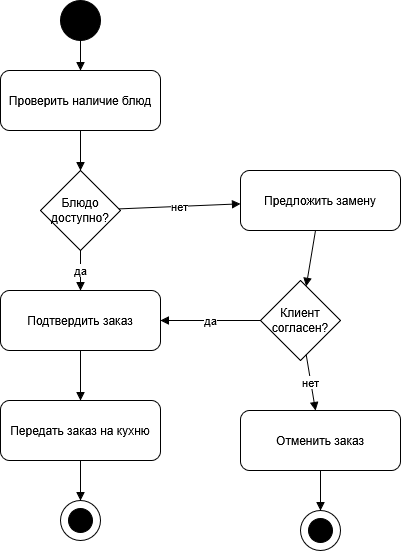

The diagram above was exported from draw.io. Its source (the exported page's mxGraphModel, read from the mxfile embedded in the PNG):
<mxGraphModel dx="862" dy="602" grid="1" gridSize="10" guides="1" tooltips="1" connect="1" arrows="1" fold="1" page="1" pageScale="1" pageWidth="827" pageHeight="1169" math="0" shadow="0">
  <root>
    <mxCell id="0" />
    <mxCell id="1" parent="0" />
    <mxCell id="2" parent="1" style="ellipse;whiteSpace=wrap;html=1;fillColor=#000000;strokeColor=#000000;" value="" vertex="1">
      <mxGeometry height="40" width="40" x="180" y="40" as="geometry" />
    </mxCell>
    <mxCell id="3" parent="1" style="rounded=1;whiteSpace=wrap;html=1;" value="Проверить наличие блюд" vertex="1">
      <mxGeometry height="60" width="160" x="120" y="110" as="geometry" />
    </mxCell>
    <mxCell id="4" parent="1" style="rhombus;whiteSpace=wrap;html=1;" value="Блюдо доступно?" vertex="1">
      <mxGeometry height="80" width="80" x="160" y="210" as="geometry" />
    </mxCell>
    <mxCell id="5" parent="1" style="rounded=1;whiteSpace=wrap;html=1;" value="Предложить замену" vertex="1">
      <mxGeometry height="60" width="160" x="360" y="210" as="geometry" />
    </mxCell>
    <mxCell id="6" parent="1" style="rhombus;whiteSpace=wrap;html=1;" value="Клиент согласен?" vertex="1">
      <mxGeometry height="80" width="80" x="380" y="320" as="geometry" />
    </mxCell>
    <mxCell id="7" parent="1" style="rounded=1;whiteSpace=wrap;html=1;" value="Подтвердить заказ" vertex="1">
      <mxGeometry height="60" width="160" x="120" y="330" as="geometry" />
    </mxCell>
    <mxCell id="8" parent="1" style="rounded=1;whiteSpace=wrap;html=1;" value="Отменить заказ" vertex="1">
      <mxGeometry height="60" width="160" x="360" y="450" as="geometry" />
    </mxCell>
    <mxCell id="9" parent="1" style="rounded=1;whiteSpace=wrap;html=1;" value="Передать заказ на кухню" vertex="1">
      <mxGeometry height="60" width="160" x="120" y="440" as="geometry" />
    </mxCell>
    <mxCell id="10" parent="1" style="ellipse;whiteSpace=wrap;html=1;fillColor=#FFFFFF;strokeColor=#000000;" value="" vertex="1">
      <mxGeometry height="40" width="40" x="180" y="540" as="geometry" />
    </mxCell>
    <mxCell id="11" parent="1" style="ellipse;whiteSpace=wrap;html=1;fillColor=#000000;strokeColor=#000000;" value="" vertex="1">
      <mxGeometry height="24" width="24" x="188" y="548" as="geometry" />
    </mxCell>
    <mxCell id="12" parent="1" style="ellipse;whiteSpace=wrap;html=1;fillColor=#FFFFFF;strokeColor=#000000;" value="" vertex="1">
      <mxGeometry height="40" width="40" x="420" y="550" as="geometry" />
    </mxCell>
    <mxCell id="13" parent="1" style="ellipse;whiteSpace=wrap;html=1;fillColor=#000000;strokeColor=#000000;" value="" vertex="1">
      <mxGeometry height="24" width="24" x="428" y="558" as="geometry" />
    </mxCell>
    <mxCell id="14" edge="1" parent="1" source="2" style="endArrow=block;html=1;rounded=0;exitX=0.5;exitY=1;entryX=0.5;entryY=0;" target="3" value="">
      <mxGeometry relative="1" as="geometry" />
    </mxCell>
    <mxCell id="15" edge="1" parent="1" source="3" style="endArrow=block;html=1;rounded=0;" target="4" value="">
      <mxGeometry relative="1" as="geometry" />
    </mxCell>
    <mxCell id="16" edge="1" parent="1" source="4" style="endArrow=block;html=1;rounded=0;" target="7" value="да">
      <mxGeometry relative="1" as="geometry" />
    </mxCell>
    <mxCell id="17" edge="1" parent="1" source="4" style="endArrow=block;html=1;rounded=0;" target="5" value="нет">
      <mxGeometry relative="1" as="geometry" />
    </mxCell>
    <mxCell id="18" edge="1" parent="1" source="5" style="endArrow=block;html=1;rounded=0;" target="6" value="">
      <mxGeometry relative="1" as="geometry" />
    </mxCell>
    <mxCell id="19" edge="1" parent="1" source="6" style="endArrow=block;html=1;rounded=0;" target="7" value="да">
      <mxGeometry relative="1" as="geometry" />
    </mxCell>
    <mxCell id="20" edge="1" parent="1" source="6" style="endArrow=block;html=1;rounded=0;" target="8" value="нет">
      <mxGeometry relative="1" as="geometry" />
    </mxCell>
    <mxCell id="21" edge="1" parent="1" source="8" style="endArrow=block;html=1;rounded=0;" target="12" value="">
      <mxGeometry relative="1" as="geometry" />
    </mxCell>
    <mxCell id="22" edge="1" parent="1" source="7" style="endArrow=block;html=1;rounded=0;" target="9" value="">
      <mxGeometry relative="1" as="geometry" />
    </mxCell>
    <mxCell id="23" edge="1" parent="1" source="9" style="endArrow=block;html=1;rounded=0;" target="10" value="">
      <mxGeometry relative="1" as="geometry" />
    </mxCell>
  </root>
</mxGraphModel>